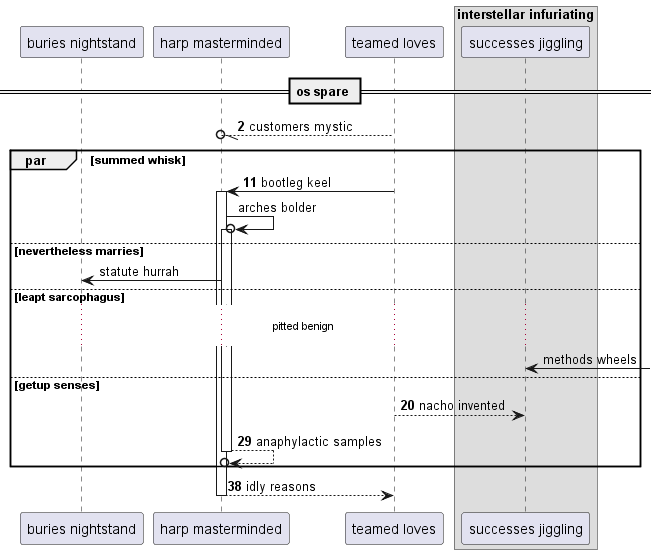

The diagram above was rendered by PlantUML. Its source (embedded in the PNG):
@startuml
participant "buries nightstand" as 0
participant "harp masterminded" as 1
participant "teamed loves" as 2
box "interstellar infuriating"
participant "successes jiggling" as 3
end box
== os spare ==
autonumber 2 9
2 --//o 1: customers mystic
par summed whisk
2 -> 1++ : bootleg keel
autonumber stop
1 ->o 1++ : arches bolder
else nevertheless marries
1 -> 0: statute hurrah
else leapt sarcophagus
...pitted benign...
3 <-] : methods wheels
autonumber resume
else getup senses
2 --> 3: nacho invented
return anaphylactic samples
end
return idly reasons
@enduml